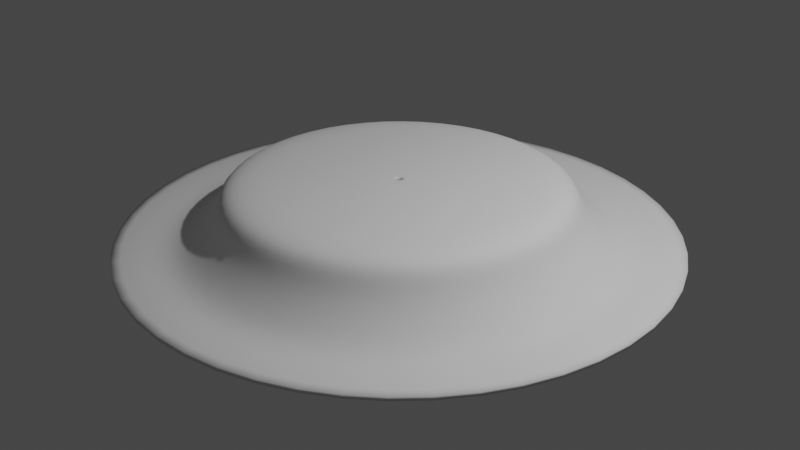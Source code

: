 # Source: talerz.blend  (saved by Blender 2.82.7; exported with 4.5.12 LTS)
import bpy
from mathutils import Matrix  # noqa: F401  (used for matrix-valued properties, if any)

bpy.ops.wm.read_factory_settings(use_empty=True)
scene = bpy.context.scene
scene.name = 'Scene'

# ---- collections
col_collection = bpy.data.collections.new('Collection'); scene.collection.children.link(col_collection)

# ---- world
world_world = bpy.data.worlds.new('World'); scene.world = world_world
world_world.use_nodes = True; world_world.node_tree.nodes.clear()
_N = world_world.node_tree.nodes; _L = world_world.node_tree.links
n0 = _N.new('ShaderNodeOutputWorld'); n0.name = 'World Output'; n0.location = (300, 300)
n1 = _N.new('ShaderNodeBackground'); n1.name = 'Background'; n1.location = (10, 300)
n1.inputs[0].default_value = (0.05088, 0.05088, 0.05088, 1.0)
_L.new(n1.outputs[0], n0.inputs[0])
n0.is_active_output = True
world_world.color = (0.05088, 0.05088, 0.05088)
world_world.use_sun_shadow = False
world_world.sun_shadow_jitter_overblur = 0.0

# ---- cameras
cam_camera = bpy.data.cameras.new('Camera')
cam_camera.clip_end = 100.0
cam_camera.ortho_scale = 7.314

# ---- lights
light_light = bpy.data.lights.new('Light', 'POINT')
light_light.transmission_factor = 0.0
light_light.energy = 1000.0
light_light.shadow_soft_size = 0.1
light_light.shadow_maximum_resolution = 0.006
light_light.use_absolute_resolution = True

# ---- curves / text
cu_beziercircle = bpy.data.curves.new('BezierCircle', 'CURVE')
cu_beziercircle.dimensions = '3D'
_sp = cu_beziercircle.splines.new('BEZIER'); _sp.bezier_points.add(3)
_sp.bezier_points.foreach_set('co', [-1.0, 0.0, 0.0, 0.0, 1.0, 0.0, 1.0, 0.0, 0.0, 0.0, -1.0, 0.0])
_sp.bezier_points.foreach_set('handle_left', [-1.0, -0.5521, 0.0, -0.5521, 1.0, 0.0, 1.0, 0.5521, 0.0, 0.5521, -1.0, 0.0])
_sp.bezier_points.foreach_set('handle_right', [-1.0, 0.5521, 0.0, 0.5521, 1.0, 0.0, 1.0, -0.5521, 0.0, -0.5521, -1.0, 0.0])
for _p, _l, _r in zip(_sp.bezier_points, ['AUTO', 'AUTO', 'AUTO', 'AUTO'], ['AUTO', 'AUTO', 'AUTO', 'AUTO']): _p.handle_left_type = _l; _p.handle_right_type = _r
_sp.order_u = 0
_sp.order_v = 0
_sp.use_cyclic_u = True
cu_beziercircle.use_path = True
cu_beziercircle.use_path_clamp = True
cu_beziercircle.bevel_mode = 'OBJECT'
cu_beziercircle.fill_mode = 'FULL'
cu_beziercurve = bpy.data.curves.new('BezierCurve', 'CURVE')
cu_beziercurve.dimensions = '3D'
_sp = cu_beziercurve.splines.new('BEZIER'); _sp.bezier_points.add(3)
_sp.bezier_points.foreach_set('co', [-1.872, -0.1589, 6.945e-09, -1.0, 0.0, 0.0, -0.3463, 0.4459, -1.949e-08, 0.9714, 0.4459, -1.949e-08])
_sp.bezier_points.foreach_set('handle_left', [-2.286, -0.1788, -5.159e-09, -1.297, -0.2968, 0.0, -0.9104, 0.4459, -1.949e-08, 0.8642, 0.4459, -1.949e-08])
_sp.bezier_points.foreach_set('handle_right', [-1.453, -0.1388, 1.92e-08, -0.7032, 0.2968, 0.0, 0.2179, 0.4459, -1.949e-08, 1.079, 0.4459, -1.949e-08])
for _p, _l, _r in zip(_sp.bezier_points, ['ALIGNED', 'ALIGNED', 'ALIGNED', 'ALIGNED'], ['ALIGNED', 'ALIGNED', 'ALIGNED', 'ALIGNED']): _p.handle_left_type = _l; _p.handle_right_type = _r
_sp.order_u = 0
_sp.order_v = 0
cu_beziercurve.use_path = True
cu_beziercurve.use_path_clamp = True
cu_beziercurve.fill_mode = 'FULL'

# ---- objects
ob_light = bpy.data.objects.new('Light', light_light)
ob_camera = bpy.data.objects.new('Camera', cam_camera)
ob_beziercircle = bpy.data.objects.new('BezierCircle', cu_beziercircle)
ob_beziercurve = bpy.data.objects.new('BezierCurve', cu_beziercurve)

# ---- transforms, parenting, visibility, modifiers, constraints
ob_light.location = (4.076, 1.005, 5.904)
ob_light.rotation_euler = (0.6503, 0.05522, 1.866)
ob_light.lock_rotations_4d = False
ob_light.empty_display_type = 'ARROWS'
ob_light.color = (0.0, 0.0, 0.0, 0.0)
ob_light.lineart.crease_threshold = 0.0
ob_camera.location = (7.359, -6.926, 4.958)
ob_camera.rotation_euler = (1.109, 0.0, 0.8149)
ob_camera.lock_rotations_4d = False
ob_camera.empty_display_type = 'ARROWS'
ob_camera.color = (0.0, 0.0, 0.0, 0.0)
ob_camera.display_type = 'WIRE'
ob_camera.lineart.crease_threshold = 0.0
ob_beziercircle.location = (0.0, 0.0, 0.0)
ob_beziercircle.lineart.crease_threshold = 0.0
_m = ob_beziercircle.modifiers.new('Solidify', 'SOLIDIFY')
_m.thickness = 0.04
_m.nonmanifold_merge_threshold = 0.0003
ob_beziercurve.location = (-1.0, 0.0, 0.0)
ob_beziercurve.rotation_euler = (1.571, -0.0, 0.0)
ob_beziercurve.lineart.crease_threshold = 0.0
cu_beziercircle.bevel_object = ob_beziercurve

# ---- collection membership
col_collection.objects.link(ob_light)
col_collection.objects.link(ob_camera)
col_collection.objects.link(ob_beziercircle)
col_collection.objects.link(ob_beziercurve)

# ---- scene / render settings (as saved in the file)
scene.camera = ob_camera
scene.frame_start = 1; scene.frame_end = 250; scene.frame_set(1)
scene.render.engine = 'BLENDER_EEVEE_NEXT'
scene.cycles.use_denoising = False
scene.cycles.samples = 128
scene.cycles.sampling_pattern = 'TABULATED_SOBOL'
scene.cycles.use_adaptive_sampling = False
scene.cycles.use_light_tree = False
scene.view_settings.view_transform = 'Filmic'
bpy.context.view_layer.update()
